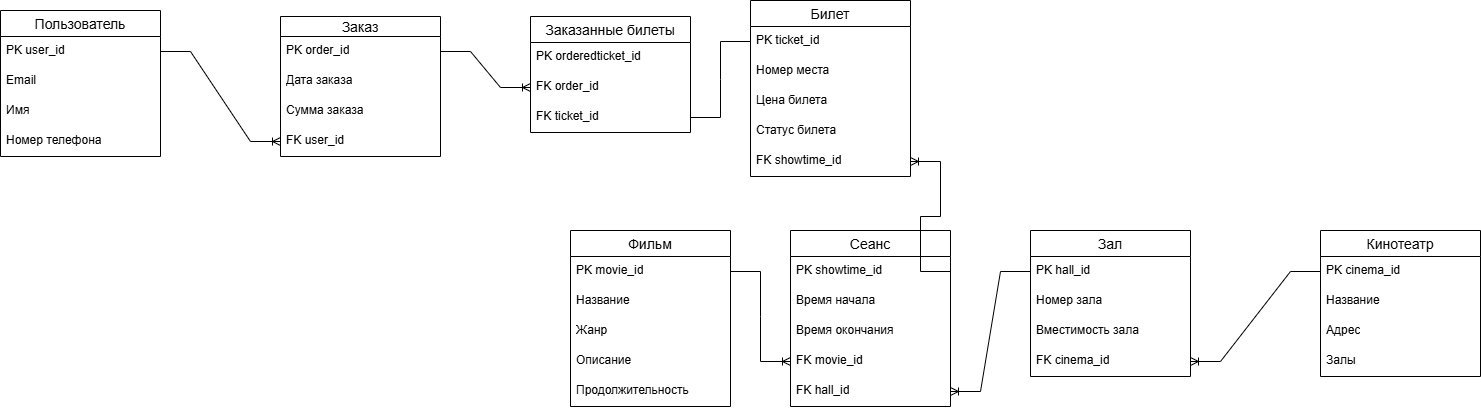

The diagram above was exported from draw.io. Its source (the exported page's mxGraphModel, read from the mxfile embedded in the PNG):
<mxGraphModel dx="2310" dy="1505" grid="1" gridSize="10" guides="1" tooltips="1" connect="1" arrows="1" fold="1" page="1" pageScale="1" pageWidth="2339" pageHeight="3300" math="0" shadow="0">
  <root>
    <mxCell id="0" />
    <mxCell id="1" parent="0" />
    <mxCell id="9-OWxWjpa8h-HaGsHRsl-1" value="Фильм" style="swimlane;fontStyle=0;childLayout=stackLayout;horizontal=1;startSize=26;horizontalStack=0;resizeParent=1;resizeParentMax=0;resizeLast=0;collapsible=1;marginBottom=0;align=center;fontSize=14;" vertex="1" parent="1">
      <mxGeometry x="670" y="350" width="160" height="176" as="geometry" />
    </mxCell>
    <mxCell id="9-OWxWjpa8h-HaGsHRsl-2" value="PK movie_id" style="text;strokeColor=none;fillColor=none;spacingLeft=4;spacingRight=4;overflow=hidden;rotatable=0;points=[[0,0.5],[1,0.5]];portConstraint=eastwest;fontSize=12;whiteSpace=wrap;html=1;" vertex="1" parent="9-OWxWjpa8h-HaGsHRsl-1">
      <mxGeometry y="26" width="160" height="30" as="geometry" />
    </mxCell>
    <mxCell id="9-OWxWjpa8h-HaGsHRsl-3" value="Название" style="text;strokeColor=none;fillColor=none;spacingLeft=4;spacingRight=4;overflow=hidden;rotatable=0;points=[[0,0.5],[1,0.5]];portConstraint=eastwest;fontSize=12;whiteSpace=wrap;html=1;" vertex="1" parent="9-OWxWjpa8h-HaGsHRsl-1">
      <mxGeometry y="56" width="160" height="30" as="geometry" />
    </mxCell>
    <mxCell id="9-OWxWjpa8h-HaGsHRsl-4" value="Жанр" style="text;strokeColor=none;fillColor=none;spacingLeft=4;spacingRight=4;overflow=hidden;rotatable=0;points=[[0,0.5],[1,0.5]];portConstraint=eastwest;fontSize=12;whiteSpace=wrap;html=1;" vertex="1" parent="9-OWxWjpa8h-HaGsHRsl-1">
      <mxGeometry y="86" width="160" height="30" as="geometry" />
    </mxCell>
    <mxCell id="9-OWxWjpa8h-HaGsHRsl-33" value="Описание" style="text;strokeColor=none;fillColor=none;spacingLeft=4;spacingRight=4;overflow=hidden;rotatable=0;points=[[0,0.5],[1,0.5]];portConstraint=eastwest;fontSize=12;whiteSpace=wrap;html=1;" vertex="1" parent="9-OWxWjpa8h-HaGsHRsl-1">
      <mxGeometry y="116" width="160" height="30" as="geometry" />
    </mxCell>
    <mxCell id="9-OWxWjpa8h-HaGsHRsl-34" value="Продолжительность" style="text;strokeColor=none;fillColor=none;spacingLeft=4;spacingRight=4;overflow=hidden;rotatable=0;points=[[0,0.5],[1,0.5]];portConstraint=eastwest;fontSize=12;whiteSpace=wrap;html=1;" vertex="1" parent="9-OWxWjpa8h-HaGsHRsl-1">
      <mxGeometry y="146" width="160" height="30" as="geometry" />
    </mxCell>
    <mxCell id="9-OWxWjpa8h-HaGsHRsl-5" value="Кинотеатр" style="swimlane;fontStyle=0;childLayout=stackLayout;horizontal=1;startSize=26;horizontalStack=0;resizeParent=1;resizeParentMax=0;resizeLast=0;collapsible=1;marginBottom=0;align=center;fontSize=14;" vertex="1" parent="1">
      <mxGeometry x="1420" y="350" width="160" height="146" as="geometry" />
    </mxCell>
    <mxCell id="9-OWxWjpa8h-HaGsHRsl-6" value="PK cinema_id" style="text;strokeColor=none;fillColor=none;spacingLeft=4;spacingRight=4;overflow=hidden;rotatable=0;points=[[0,0.5],[1,0.5]];portConstraint=eastwest;fontSize=12;whiteSpace=wrap;html=1;" vertex="1" parent="9-OWxWjpa8h-HaGsHRsl-5">
      <mxGeometry y="26" width="160" height="30" as="geometry" />
    </mxCell>
    <mxCell id="9-OWxWjpa8h-HaGsHRsl-7" value="Название" style="text;strokeColor=none;fillColor=none;spacingLeft=4;spacingRight=4;overflow=hidden;rotatable=0;points=[[0,0.5],[1,0.5]];portConstraint=eastwest;fontSize=12;whiteSpace=wrap;html=1;" vertex="1" parent="9-OWxWjpa8h-HaGsHRsl-5">
      <mxGeometry y="56" width="160" height="30" as="geometry" />
    </mxCell>
    <mxCell id="9-OWxWjpa8h-HaGsHRsl-8" value="Адрес" style="text;strokeColor=none;fillColor=none;spacingLeft=4;spacingRight=4;overflow=hidden;rotatable=0;points=[[0,0.5],[1,0.5]];portConstraint=eastwest;fontSize=12;whiteSpace=wrap;html=1;" vertex="1" parent="9-OWxWjpa8h-HaGsHRsl-5">
      <mxGeometry y="86" width="160" height="30" as="geometry" />
    </mxCell>
    <mxCell id="9-OWxWjpa8h-HaGsHRsl-35" value="Залы" style="text;strokeColor=none;fillColor=none;spacingLeft=4;spacingRight=4;overflow=hidden;rotatable=0;points=[[0,0.5],[1,0.5]];portConstraint=eastwest;fontSize=12;whiteSpace=wrap;html=1;" vertex="1" parent="9-OWxWjpa8h-HaGsHRsl-5">
      <mxGeometry y="116" width="160" height="30" as="geometry" />
    </mxCell>
    <mxCell id="9-OWxWjpa8h-HaGsHRsl-9" value="Сеанс" style="swimlane;fontStyle=0;childLayout=stackLayout;horizontal=1;startSize=26;horizontalStack=0;resizeParent=1;resizeParentMax=0;resizeLast=0;collapsible=1;marginBottom=0;align=center;fontSize=14;" vertex="1" parent="1">
      <mxGeometry x="890" y="350" width="160" height="176" as="geometry" />
    </mxCell>
    <mxCell id="9-OWxWjpa8h-HaGsHRsl-10" value="PK showtime_id" style="text;strokeColor=none;fillColor=none;spacingLeft=4;spacingRight=4;overflow=hidden;rotatable=0;points=[[0,0.5],[1,0.5]];portConstraint=eastwest;fontSize=12;whiteSpace=wrap;html=1;" vertex="1" parent="9-OWxWjpa8h-HaGsHRsl-9">
      <mxGeometry y="26" width="160" height="30" as="geometry" />
    </mxCell>
    <mxCell id="9-OWxWjpa8h-HaGsHRsl-11" value="Время начала" style="text;strokeColor=none;fillColor=none;spacingLeft=4;spacingRight=4;overflow=hidden;rotatable=0;points=[[0,0.5],[1,0.5]];portConstraint=eastwest;fontSize=12;whiteSpace=wrap;html=1;" vertex="1" parent="9-OWxWjpa8h-HaGsHRsl-9">
      <mxGeometry y="56" width="160" height="30" as="geometry" />
    </mxCell>
    <mxCell id="9-OWxWjpa8h-HaGsHRsl-12" value="Время окончания" style="text;strokeColor=none;fillColor=none;spacingLeft=4;spacingRight=4;overflow=hidden;rotatable=0;points=[[0,0.5],[1,0.5]];portConstraint=eastwest;fontSize=12;whiteSpace=wrap;html=1;" vertex="1" parent="9-OWxWjpa8h-HaGsHRsl-9">
      <mxGeometry y="86" width="160" height="30" as="geometry" />
    </mxCell>
    <mxCell id="9-OWxWjpa8h-HaGsHRsl-37" value="FK movie_id" style="text;strokeColor=none;fillColor=none;spacingLeft=4;spacingRight=4;overflow=hidden;rotatable=0;points=[[0,0.5],[1,0.5]];portConstraint=eastwest;fontSize=12;whiteSpace=wrap;html=1;" vertex="1" parent="9-OWxWjpa8h-HaGsHRsl-9">
      <mxGeometry y="116" width="160" height="30" as="geometry" />
    </mxCell>
    <mxCell id="9-OWxWjpa8h-HaGsHRsl-38" value="FK hall_id" style="text;strokeColor=none;fillColor=none;spacingLeft=4;spacingRight=4;overflow=hidden;rotatable=0;points=[[0,0.5],[1,0.5]];portConstraint=eastwest;fontSize=12;whiteSpace=wrap;html=1;" vertex="1" parent="9-OWxWjpa8h-HaGsHRsl-9">
      <mxGeometry y="146" width="160" height="30" as="geometry" />
    </mxCell>
    <mxCell id="9-OWxWjpa8h-HaGsHRsl-13" value="Билет" style="swimlane;fontStyle=0;childLayout=stackLayout;horizontal=1;startSize=26;horizontalStack=0;resizeParent=1;resizeParentMax=0;resizeLast=0;collapsible=1;marginBottom=0;align=center;fontSize=14;" vertex="1" parent="1">
      <mxGeometry x="850" y="120" width="160" height="176" as="geometry" />
    </mxCell>
    <mxCell id="9-OWxWjpa8h-HaGsHRsl-14" value="PK ticket_id" style="text;strokeColor=none;fillColor=none;spacingLeft=4;spacingRight=4;overflow=hidden;rotatable=0;points=[[0,0.5],[1,0.5]];portConstraint=eastwest;fontSize=12;whiteSpace=wrap;html=1;" vertex="1" parent="9-OWxWjpa8h-HaGsHRsl-13">
      <mxGeometry y="26" width="160" height="30" as="geometry" />
    </mxCell>
    <mxCell id="9-OWxWjpa8h-HaGsHRsl-15" value="Номер места" style="text;strokeColor=none;fillColor=none;spacingLeft=4;spacingRight=4;overflow=hidden;rotatable=0;points=[[0,0.5],[1,0.5]];portConstraint=eastwest;fontSize=12;whiteSpace=wrap;html=1;" vertex="1" parent="9-OWxWjpa8h-HaGsHRsl-13">
      <mxGeometry y="56" width="160" height="30" as="geometry" />
    </mxCell>
    <mxCell id="9-OWxWjpa8h-HaGsHRsl-16" value="Цена билета" style="text;strokeColor=none;fillColor=none;spacingLeft=4;spacingRight=4;overflow=hidden;rotatable=0;points=[[0,0.5],[1,0.5]];portConstraint=eastwest;fontSize=12;whiteSpace=wrap;html=1;" vertex="1" parent="9-OWxWjpa8h-HaGsHRsl-13">
      <mxGeometry y="86" width="160" height="30" as="geometry" />
    </mxCell>
    <mxCell id="9-OWxWjpa8h-HaGsHRsl-39" value="Статус билета" style="text;strokeColor=none;fillColor=none;spacingLeft=4;spacingRight=4;overflow=hidden;rotatable=0;points=[[0,0.5],[1,0.5]];portConstraint=eastwest;fontSize=12;whiteSpace=wrap;html=1;" vertex="1" parent="9-OWxWjpa8h-HaGsHRsl-13">
      <mxGeometry y="116" width="160" height="30" as="geometry" />
    </mxCell>
    <mxCell id="9-OWxWjpa8h-HaGsHRsl-40" value="FK showtime_id" style="text;strokeColor=none;fillColor=none;spacingLeft=4;spacingRight=4;overflow=hidden;rotatable=0;points=[[0,0.5],[1,0.5]];portConstraint=eastwest;fontSize=12;whiteSpace=wrap;html=1;" vertex="1" parent="9-OWxWjpa8h-HaGsHRsl-13">
      <mxGeometry y="146" width="160" height="30" as="geometry" />
    </mxCell>
    <mxCell id="9-OWxWjpa8h-HaGsHRsl-17" value="Зал" style="swimlane;fontStyle=0;childLayout=stackLayout;horizontal=1;startSize=26;horizontalStack=0;resizeParent=1;resizeParentMax=0;resizeLast=0;collapsible=1;marginBottom=0;align=center;fontSize=14;" vertex="1" parent="1">
      <mxGeometry x="1130" y="350" width="160" height="146" as="geometry" />
    </mxCell>
    <mxCell id="9-OWxWjpa8h-HaGsHRsl-18" value="PK hall_id" style="text;strokeColor=none;fillColor=none;spacingLeft=4;spacingRight=4;overflow=hidden;rotatable=0;points=[[0,0.5],[1,0.5]];portConstraint=eastwest;fontSize=12;whiteSpace=wrap;html=1;" vertex="1" parent="9-OWxWjpa8h-HaGsHRsl-17">
      <mxGeometry y="26" width="160" height="30" as="geometry" />
    </mxCell>
    <mxCell id="9-OWxWjpa8h-HaGsHRsl-19" value="Номер зала" style="text;strokeColor=none;fillColor=none;spacingLeft=4;spacingRight=4;overflow=hidden;rotatable=0;points=[[0,0.5],[1,0.5]];portConstraint=eastwest;fontSize=12;whiteSpace=wrap;html=1;" vertex="1" parent="9-OWxWjpa8h-HaGsHRsl-17">
      <mxGeometry y="56" width="160" height="30" as="geometry" />
    </mxCell>
    <mxCell id="9-OWxWjpa8h-HaGsHRsl-20" value="Вместимость зала" style="text;strokeColor=none;fillColor=none;spacingLeft=4;spacingRight=4;overflow=hidden;rotatable=0;points=[[0,0.5],[1,0.5]];portConstraint=eastwest;fontSize=12;whiteSpace=wrap;html=1;" vertex="1" parent="9-OWxWjpa8h-HaGsHRsl-17">
      <mxGeometry y="86" width="160" height="30" as="geometry" />
    </mxCell>
    <mxCell id="9-OWxWjpa8h-HaGsHRsl-36" value="FK cinema_id" style="text;strokeColor=none;fillColor=none;spacingLeft=4;spacingRight=4;overflow=hidden;rotatable=0;points=[[0,0.5],[1,0.5]];portConstraint=eastwest;fontSize=12;whiteSpace=wrap;html=1;" vertex="1" parent="9-OWxWjpa8h-HaGsHRsl-17">
      <mxGeometry y="116" width="160" height="30" as="geometry" />
    </mxCell>
    <mxCell id="9-OWxWjpa8h-HaGsHRsl-21" value="Пользователь" style="swimlane;fontStyle=0;childLayout=stackLayout;horizontal=1;startSize=26;horizontalStack=0;resizeParent=1;resizeParentMax=0;resizeLast=0;collapsible=1;marginBottom=0;align=center;fontSize=14;" vertex="1" parent="1">
      <mxGeometry x="100" y="130" width="160" height="146" as="geometry" />
    </mxCell>
    <mxCell id="9-OWxWjpa8h-HaGsHRsl-22" value="PK user_id" style="text;strokeColor=none;fillColor=none;spacingLeft=4;spacingRight=4;overflow=hidden;rotatable=0;points=[[0,0.5],[1,0.5]];portConstraint=eastwest;fontSize=12;whiteSpace=wrap;html=1;" vertex="1" parent="9-OWxWjpa8h-HaGsHRsl-21">
      <mxGeometry y="26" width="160" height="30" as="geometry" />
    </mxCell>
    <mxCell id="9-OWxWjpa8h-HaGsHRsl-23" value="Email" style="text;strokeColor=none;fillColor=none;spacingLeft=4;spacingRight=4;overflow=hidden;rotatable=0;points=[[0,0.5],[1,0.5]];portConstraint=eastwest;fontSize=12;whiteSpace=wrap;html=1;" vertex="1" parent="9-OWxWjpa8h-HaGsHRsl-21">
      <mxGeometry y="56" width="160" height="30" as="geometry" />
    </mxCell>
    <mxCell id="9-OWxWjpa8h-HaGsHRsl-24" value="Имя" style="text;strokeColor=none;fillColor=none;spacingLeft=4;spacingRight=4;overflow=hidden;rotatable=0;points=[[0,0.5],[1,0.5]];portConstraint=eastwest;fontSize=12;whiteSpace=wrap;html=1;" vertex="1" parent="9-OWxWjpa8h-HaGsHRsl-21">
      <mxGeometry y="86" width="160" height="30" as="geometry" />
    </mxCell>
    <mxCell id="9-OWxWjpa8h-HaGsHRsl-42" value="Номер телефона" style="text;strokeColor=none;fillColor=none;spacingLeft=4;spacingRight=4;overflow=hidden;rotatable=0;points=[[0,0.5],[1,0.5]];portConstraint=eastwest;fontSize=12;whiteSpace=wrap;html=1;" vertex="1" parent="9-OWxWjpa8h-HaGsHRsl-21">
      <mxGeometry y="116" width="160" height="30" as="geometry" />
    </mxCell>
    <mxCell id="9-OWxWjpa8h-HaGsHRsl-25" value="Заказ" style="swimlane;fontStyle=0;childLayout=stackLayout;horizontal=1;startSize=20;horizontalStack=0;resizeParent=1;resizeParentMax=0;resizeLast=0;collapsible=1;marginBottom=0;align=center;fontSize=14;" vertex="1" parent="1">
      <mxGeometry x="380" y="136" width="160" height="140" as="geometry" />
    </mxCell>
    <mxCell id="9-OWxWjpa8h-HaGsHRsl-26" value="PK order_id" style="text;strokeColor=none;fillColor=none;spacingLeft=4;spacingRight=4;overflow=hidden;rotatable=0;points=[[0,0.5],[1,0.5]];portConstraint=eastwest;fontSize=12;whiteSpace=wrap;html=1;" vertex="1" parent="9-OWxWjpa8h-HaGsHRsl-25">
      <mxGeometry y="20" width="160" height="30" as="geometry" />
    </mxCell>
    <mxCell id="9-OWxWjpa8h-HaGsHRsl-27" value="Дата заказа" style="text;strokeColor=none;fillColor=none;spacingLeft=4;spacingRight=4;overflow=hidden;rotatable=0;points=[[0,0.5],[1,0.5]];portConstraint=eastwest;fontSize=12;whiteSpace=wrap;html=1;" vertex="1" parent="9-OWxWjpa8h-HaGsHRsl-25">
      <mxGeometry y="50" width="160" height="30" as="geometry" />
    </mxCell>
    <mxCell id="9-OWxWjpa8h-HaGsHRsl-28" value="Сумма заказа" style="text;strokeColor=none;fillColor=none;spacingLeft=4;spacingRight=4;overflow=hidden;rotatable=0;points=[[0,0.5],[1,0.5]];portConstraint=eastwest;fontSize=12;whiteSpace=wrap;html=1;" vertex="1" parent="9-OWxWjpa8h-HaGsHRsl-25">
      <mxGeometry y="80" width="160" height="30" as="geometry" />
    </mxCell>
    <mxCell id="9-OWxWjpa8h-HaGsHRsl-44" value="FK user_id" style="text;strokeColor=none;fillColor=none;spacingLeft=4;spacingRight=4;overflow=hidden;rotatable=0;points=[[0,0.5],[1,0.5]];portConstraint=eastwest;fontSize=12;whiteSpace=wrap;html=1;" vertex="1" parent="9-OWxWjpa8h-HaGsHRsl-25">
      <mxGeometry y="110" width="160" height="30" as="geometry" />
    </mxCell>
    <mxCell id="9-OWxWjpa8h-HaGsHRsl-29" value="Заказанные билеты" style="swimlane;fontStyle=0;childLayout=stackLayout;horizontal=1;startSize=26;horizontalStack=0;resizeParent=1;resizeParentMax=0;resizeLast=0;collapsible=1;marginBottom=0;align=center;fontSize=14;" vertex="1" parent="1">
      <mxGeometry x="630" y="136" width="160" height="116" as="geometry" />
    </mxCell>
    <mxCell id="9-OWxWjpa8h-HaGsHRsl-30" value="PK orderedticket_id" style="text;strokeColor=none;fillColor=none;spacingLeft=4;spacingRight=4;overflow=hidden;rotatable=0;points=[[0,0.5],[1,0.5]];portConstraint=eastwest;fontSize=12;whiteSpace=wrap;html=1;" vertex="1" parent="9-OWxWjpa8h-HaGsHRsl-29">
      <mxGeometry y="26" width="160" height="30" as="geometry" />
    </mxCell>
    <mxCell id="9-OWxWjpa8h-HaGsHRsl-45" value="FK order_id" style="text;strokeColor=none;fillColor=none;spacingLeft=4;spacingRight=4;overflow=hidden;rotatable=0;points=[[0,0.5],[1,0.5]];portConstraint=eastwest;fontSize=12;whiteSpace=wrap;html=1;" vertex="1" parent="9-OWxWjpa8h-HaGsHRsl-29">
      <mxGeometry y="56" width="160" height="30" as="geometry" />
    </mxCell>
    <mxCell id="9-OWxWjpa8h-HaGsHRsl-46" value="FK ticket_id" style="text;strokeColor=none;fillColor=none;spacingLeft=4;spacingRight=4;overflow=hidden;rotatable=0;points=[[0,0.5],[1,0.5]];portConstraint=eastwest;fontSize=12;whiteSpace=wrap;html=1;" vertex="1" parent="9-OWxWjpa8h-HaGsHRsl-29">
      <mxGeometry y="86" width="160" height="30" as="geometry" />
    </mxCell>
    <mxCell id="9-OWxWjpa8h-HaGsHRsl-47" value="" style="edgeStyle=entityRelationEdgeStyle;fontSize=12;html=1;endArrow=ERoneToMany;rounded=0;exitX=1;exitY=0.5;exitDx=0;exitDy=0;entryX=0;entryY=0.5;entryDx=0;entryDy=0;" edge="1" parent="1" source="9-OWxWjpa8h-HaGsHRsl-2" target="9-OWxWjpa8h-HaGsHRsl-37">
      <mxGeometry width="100" height="100" relative="1" as="geometry">
        <mxPoint x="1370" y="730" as="sourcePoint" />
        <mxPoint x="1470" y="630" as="targetPoint" />
      </mxGeometry>
    </mxCell>
    <mxCell id="9-OWxWjpa8h-HaGsHRsl-48" value="" style="edgeStyle=entityRelationEdgeStyle;fontSize=12;html=1;endArrow=ERoneToMany;rounded=0;entryX=1;entryY=0.5;entryDx=0;entryDy=0;exitX=0;exitY=0.5;exitDx=0;exitDy=0;" edge="1" parent="1" source="9-OWxWjpa8h-HaGsHRsl-18" target="9-OWxWjpa8h-HaGsHRsl-38">
      <mxGeometry width="100" height="100" relative="1" as="geometry">
        <mxPoint x="1370" y="730" as="sourcePoint" />
        <mxPoint x="1470" y="630" as="targetPoint" />
      </mxGeometry>
    </mxCell>
    <mxCell id="9-OWxWjpa8h-HaGsHRsl-49" value="" style="edgeStyle=entityRelationEdgeStyle;fontSize=12;html=1;endArrow=ERoneToMany;rounded=0;entryX=1;entryY=0.5;entryDx=0;entryDy=0;exitX=0;exitY=0.5;exitDx=0;exitDy=0;" edge="1" parent="1" source="9-OWxWjpa8h-HaGsHRsl-6" target="9-OWxWjpa8h-HaGsHRsl-36">
      <mxGeometry width="100" height="100" relative="1" as="geometry">
        <mxPoint x="1780" y="520" as="sourcePoint" />
        <mxPoint x="1700" y="640" as="targetPoint" />
      </mxGeometry>
    </mxCell>
    <mxCell id="9-OWxWjpa8h-HaGsHRsl-50" value="" style="edgeStyle=entityRelationEdgeStyle;fontSize=12;html=1;endArrow=ERoneToMany;rounded=0;entryX=1;entryY=0.5;entryDx=0;entryDy=0;exitX=1;exitY=0.5;exitDx=0;exitDy=0;" edge="1" parent="1" source="9-OWxWjpa8h-HaGsHRsl-10" target="9-OWxWjpa8h-HaGsHRsl-40">
      <mxGeometry width="100" height="100" relative="1" as="geometry">
        <mxPoint x="1060" y="390" as="sourcePoint" />
        <mxPoint x="1010" y="200" as="targetPoint" />
        <Array as="points">
          <mxPoint x="1060" y="360" />
          <mxPoint x="1090" y="360" />
          <mxPoint x="1070" y="340" />
        </Array>
      </mxGeometry>
    </mxCell>
    <mxCell id="9-OWxWjpa8h-HaGsHRsl-51" value="" style="edgeStyle=entityRelationEdgeStyle;fontSize=12;html=1;endArrow=ERoneToMany;rounded=0;entryX=0;entryY=0.5;entryDx=0;entryDy=0;exitX=1;exitY=0.5;exitDx=0;exitDy=0;" edge="1" parent="1" source="9-OWxWjpa8h-HaGsHRsl-22" target="9-OWxWjpa8h-HaGsHRsl-44">
      <mxGeometry width="100" height="100" relative="1" as="geometry">
        <mxPoint x="270" y="173" as="sourcePoint" />
        <mxPoint x="360" y="253" as="targetPoint" />
        <Array as="points">
          <mxPoint x="70" y="323" />
          <mxPoint x="320" y="213" />
          <mxPoint x="260" y="303" />
          <mxPoint x="290" y="223" />
        </Array>
      </mxGeometry>
    </mxCell>
    <mxCell id="9-OWxWjpa8h-HaGsHRsl-52" value="" style="edgeStyle=entityRelationEdgeStyle;fontSize=12;html=1;endArrow=ERoneToMany;rounded=0;entryX=0;entryY=0.5;entryDx=0;entryDy=0;exitX=1;exitY=0.5;exitDx=0;exitDy=0;" edge="1" parent="1" source="9-OWxWjpa8h-HaGsHRsl-26" target="9-OWxWjpa8h-HaGsHRsl-45">
      <mxGeometry width="100" height="100" relative="1" as="geometry">
        <mxPoint x="580" y="333" as="sourcePoint" />
        <mxPoint x="710" y="334" as="targetPoint" />
        <Array as="points">
          <mxPoint x="400" y="486" />
          <mxPoint x="650" y="376" />
          <mxPoint x="590" y="466" />
          <mxPoint x="620" y="386" />
        </Array>
      </mxGeometry>
    </mxCell>
    <mxCell id="9-OWxWjpa8h-HaGsHRsl-53" value="" style="edgeStyle=entityRelationEdgeStyle;fontSize=12;html=1;endArrow=none;rounded=0;entryX=0;entryY=0.5;entryDx=0;entryDy=0;exitX=1;exitY=0.5;exitDx=0;exitDy=0;endFill=0;" edge="1" parent="1" source="9-OWxWjpa8h-HaGsHRsl-46" target="9-OWxWjpa8h-HaGsHRsl-14">
      <mxGeometry width="100" height="100" relative="1" as="geometry">
        <mxPoint x="540" y="276" as="sourcePoint" />
        <mxPoint x="630" y="312" as="targetPoint" />
        <Array as="points">
          <mxPoint x="400" y="591" />
          <mxPoint x="650" y="481" />
          <mxPoint x="590" y="571" />
          <mxPoint x="620" y="491" />
        </Array>
      </mxGeometry>
    </mxCell>
  </root>
</mxGraphModel>